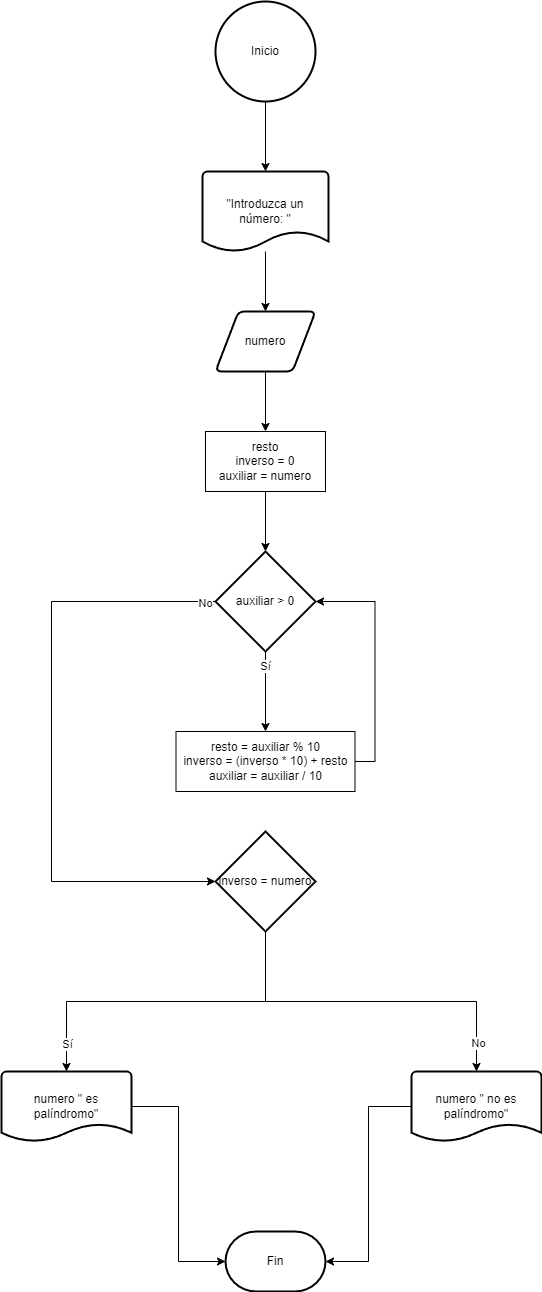

The diagram above was exported from draw.io. Its source (the exported page's mxGraphModel, read from the mxfile embedded in the PNG):
<mxGraphModel dx="1050" dy="591" grid="1" gridSize="10" guides="1" tooltips="1" connect="1" arrows="1" fold="1" page="1" pageScale="1" pageWidth="827" pageHeight="1169" background="#ffffff" math="0" shadow="0">
  <root>
    <mxCell id="0" />
    <mxCell id="1" parent="0" />
    <mxCell id="3Dc9lLl830BDOpzwvzaI-1" value="Inicio" style="strokeWidth=2;html=1;shape=mxgraph.flowchart.start_2;whiteSpace=wrap;" vertex="1" parent="1">
      <mxGeometry x="364" y="20" width="100" height="100" as="geometry" />
    </mxCell>
    <mxCell id="3Dc9lLl830BDOpzwvzaI-4" style="edgeStyle=orthogonalEdgeStyle;rounded=0;orthogonalLoop=1;jettySize=auto;html=1;" edge="1" parent="1" source="3Dc9lLl830BDOpzwvzaI-2" target="3Dc9lLl830BDOpzwvzaI-5">
      <mxGeometry relative="1" as="geometry">
        <mxPoint x="414" y="340" as="targetPoint" />
      </mxGeometry>
    </mxCell>
    <mxCell id="3Dc9lLl830BDOpzwvzaI-2" value="&quot;Introduzca un número: &quot;" style="strokeWidth=2;html=1;shape=mxgraph.flowchart.document2;whiteSpace=wrap;size=0.25;" vertex="1" parent="1">
      <mxGeometry x="351" y="190" width="126" height="80" as="geometry" />
    </mxCell>
    <mxCell id="3Dc9lLl830BDOpzwvzaI-3" style="edgeStyle=orthogonalEdgeStyle;rounded=0;orthogonalLoop=1;jettySize=auto;html=1;entryX=0.5;entryY=0;entryDx=0;entryDy=0;entryPerimeter=0;" edge="1" parent="1" source="3Dc9lLl830BDOpzwvzaI-1" target="3Dc9lLl830BDOpzwvzaI-2">
      <mxGeometry relative="1" as="geometry" />
    </mxCell>
    <mxCell id="3Dc9lLl830BDOpzwvzaI-6" style="edgeStyle=orthogonalEdgeStyle;rounded=0;orthogonalLoop=1;jettySize=auto;html=1;" edge="1" parent="1" source="3Dc9lLl830BDOpzwvzaI-5" target="3Dc9lLl830BDOpzwvzaI-7">
      <mxGeometry relative="1" as="geometry">
        <mxPoint x="414" y="480" as="targetPoint" />
      </mxGeometry>
    </mxCell>
    <mxCell id="3Dc9lLl830BDOpzwvzaI-5" value="numero" style="shape=parallelogram;html=1;strokeWidth=2;perimeter=parallelogramPerimeter;whiteSpace=wrap;rounded=1;arcSize=12;size=0.23;" vertex="1" parent="1">
      <mxGeometry x="364" y="330" width="100" height="60" as="geometry" />
    </mxCell>
    <mxCell id="3Dc9lLl830BDOpzwvzaI-8" style="edgeStyle=orthogonalEdgeStyle;rounded=0;orthogonalLoop=1;jettySize=auto;html=1;" edge="1" parent="1" source="3Dc9lLl830BDOpzwvzaI-7" target="3Dc9lLl830BDOpzwvzaI-9">
      <mxGeometry relative="1" as="geometry">
        <mxPoint x="414" y="600" as="targetPoint" />
      </mxGeometry>
    </mxCell>
    <mxCell id="3Dc9lLl830BDOpzwvzaI-7" value="resto&lt;br&gt;inverso = 0&lt;br&gt;auxiliar = numero" style="rounded=0;whiteSpace=wrap;html=1;" vertex="1" parent="1">
      <mxGeometry x="354" y="450" width="120" height="60" as="geometry" />
    </mxCell>
    <mxCell id="3Dc9lLl830BDOpzwvzaI-11" style="edgeStyle=orthogonalEdgeStyle;rounded=0;orthogonalLoop=1;jettySize=auto;html=1;exitX=0;exitY=0.5;exitDx=0;exitDy=0;exitPerimeter=0;entryX=0;entryY=0.5;entryDx=0;entryDy=0;entryPerimeter=0;" edge="1" parent="1" source="3Dc9lLl830BDOpzwvzaI-9" target="3Dc9lLl830BDOpzwvzaI-12">
      <mxGeometry relative="1" as="geometry">
        <mxPoint x="210" y="1090" as="targetPoint" />
        <Array as="points">
          <mxPoint x="200" y="620" />
          <mxPoint x="200" y="900" />
        </Array>
      </mxGeometry>
    </mxCell>
    <mxCell id="3Dc9lLl830BDOpzwvzaI-13" value="No" style="edgeLabel;html=1;align=center;verticalAlign=middle;resizable=0;points=[];" vertex="1" connectable="0" parent="3Dc9lLl830BDOpzwvzaI-11">
      <mxGeometry x="-0.9628" y="1" relative="1" as="geometry">
        <mxPoint as="offset" />
      </mxGeometry>
    </mxCell>
    <mxCell id="3Dc9lLl830BDOpzwvzaI-14" style="edgeStyle=orthogonalEdgeStyle;rounded=0;orthogonalLoop=1;jettySize=auto;html=1;" edge="1" parent="1" source="3Dc9lLl830BDOpzwvzaI-9" target="3Dc9lLl830BDOpzwvzaI-16">
      <mxGeometry relative="1" as="geometry">
        <mxPoint x="414" y="770" as="targetPoint" />
      </mxGeometry>
    </mxCell>
    <mxCell id="3Dc9lLl830BDOpzwvzaI-15" value="Sí" style="edgeLabel;html=1;align=center;verticalAlign=middle;resizable=0;points=[];" vertex="1" connectable="0" parent="3Dc9lLl830BDOpzwvzaI-14">
      <mxGeometry x="-0.6617" y="-1" relative="1" as="geometry">
        <mxPoint as="offset" />
      </mxGeometry>
    </mxCell>
    <mxCell id="3Dc9lLl830BDOpzwvzaI-9" value="auxiliar &amp;gt; 0" style="strokeWidth=2;html=1;shape=mxgraph.flowchart.decision;whiteSpace=wrap;" vertex="1" parent="1">
      <mxGeometry x="364" y="570" width="100" height="100" as="geometry" />
    </mxCell>
    <mxCell id="3Dc9lLl830BDOpzwvzaI-18" style="edgeStyle=orthogonalEdgeStyle;rounded=0;orthogonalLoop=1;jettySize=auto;html=1;exitX=0.5;exitY=1;exitDx=0;exitDy=0;exitPerimeter=0;" edge="1" parent="1" source="3Dc9lLl830BDOpzwvzaI-12" target="3Dc9lLl830BDOpzwvzaI-22">
      <mxGeometry relative="1" as="geometry">
        <mxPoint x="220" y="1090" as="targetPoint" />
      </mxGeometry>
    </mxCell>
    <mxCell id="3Dc9lLl830BDOpzwvzaI-20" value="Sí" style="edgeLabel;html=1;align=center;verticalAlign=middle;resizable=0;points=[];" vertex="1" connectable="0" parent="3Dc9lLl830BDOpzwvzaI-18">
      <mxGeometry x="0.8321" relative="1" as="geometry">
        <mxPoint as="offset" />
      </mxGeometry>
    </mxCell>
    <mxCell id="3Dc9lLl830BDOpzwvzaI-19" style="edgeStyle=orthogonalEdgeStyle;rounded=0;orthogonalLoop=1;jettySize=auto;html=1;exitX=0.5;exitY=1;exitDx=0;exitDy=0;exitPerimeter=0;" edge="1" parent="1" source="3Dc9lLl830BDOpzwvzaI-12" target="3Dc9lLl830BDOpzwvzaI-23">
      <mxGeometry relative="1" as="geometry">
        <mxPoint x="610" y="1090" as="targetPoint" />
      </mxGeometry>
    </mxCell>
    <mxCell id="3Dc9lLl830BDOpzwvzaI-21" value="No" style="edgeLabel;html=1;align=center;verticalAlign=middle;resizable=0;points=[];" vertex="1" connectable="0" parent="3Dc9lLl830BDOpzwvzaI-19">
      <mxGeometry x="0.8335" y="1" relative="1" as="geometry">
        <mxPoint as="offset" />
      </mxGeometry>
    </mxCell>
    <mxCell id="3Dc9lLl830BDOpzwvzaI-12" value="inverso = numero" style="strokeWidth=2;html=1;shape=mxgraph.flowchart.decision;whiteSpace=wrap;" vertex="1" parent="1">
      <mxGeometry x="364" y="850" width="100" height="100" as="geometry" />
    </mxCell>
    <mxCell id="3Dc9lLl830BDOpzwvzaI-16" value="resto = auxiliar % 10&lt;br&gt;inverso = (inverso * 10) + resto&lt;br&gt;auxiliar = auxiliar / 10" style="rounded=0;whiteSpace=wrap;html=1;" vertex="1" parent="1">
      <mxGeometry x="324.5" y="750" width="179" height="60" as="geometry" />
    </mxCell>
    <mxCell id="3Dc9lLl830BDOpzwvzaI-17" style="edgeStyle=orthogonalEdgeStyle;rounded=0;orthogonalLoop=1;jettySize=auto;html=1;exitX=1;exitY=0.5;exitDx=0;exitDy=0;entryX=1;entryY=0.5;entryDx=0;entryDy=0;entryPerimeter=0;" edge="1" parent="1" source="3Dc9lLl830BDOpzwvzaI-16" target="3Dc9lLl830BDOpzwvzaI-9">
      <mxGeometry relative="1" as="geometry" />
    </mxCell>
    <mxCell id="3Dc9lLl830BDOpzwvzaI-22" value="numero &quot; es palíndromo&quot;" style="strokeWidth=2;html=1;shape=mxgraph.flowchart.document2;whiteSpace=wrap;size=0.25;" vertex="1" parent="1">
      <mxGeometry x="150" y="1090" width="130" height="70" as="geometry" />
    </mxCell>
    <mxCell id="3Dc9lLl830BDOpzwvzaI-23" value="numero &quot; no es palíndromo&quot;" style="strokeWidth=2;html=1;shape=mxgraph.flowchart.document2;whiteSpace=wrap;size=0.25;" vertex="1" parent="1">
      <mxGeometry x="560" y="1090" width="130" height="70" as="geometry" />
    </mxCell>
    <mxCell id="3Dc9lLl830BDOpzwvzaI-24" value="Fin" style="strokeWidth=2;html=1;shape=mxgraph.flowchart.terminator;whiteSpace=wrap;" vertex="1" parent="1">
      <mxGeometry x="374" y="1250" width="100" height="60" as="geometry" />
    </mxCell>
    <mxCell id="3Dc9lLl830BDOpzwvzaI-26" style="edgeStyle=orthogonalEdgeStyle;rounded=0;orthogonalLoop=1;jettySize=auto;html=1;entryX=0;entryY=0.5;entryDx=0;entryDy=0;entryPerimeter=0;" edge="1" parent="1" source="3Dc9lLl830BDOpzwvzaI-22" target="3Dc9lLl830BDOpzwvzaI-24">
      <mxGeometry relative="1" as="geometry" />
    </mxCell>
    <mxCell id="3Dc9lLl830BDOpzwvzaI-27" style="edgeStyle=orthogonalEdgeStyle;rounded=0;orthogonalLoop=1;jettySize=auto;html=1;entryX=1;entryY=0.5;entryDx=0;entryDy=0;entryPerimeter=0;" edge="1" parent="1" source="3Dc9lLl830BDOpzwvzaI-23" target="3Dc9lLl830BDOpzwvzaI-24">
      <mxGeometry relative="1" as="geometry" />
    </mxCell>
  </root>
</mxGraphModel>